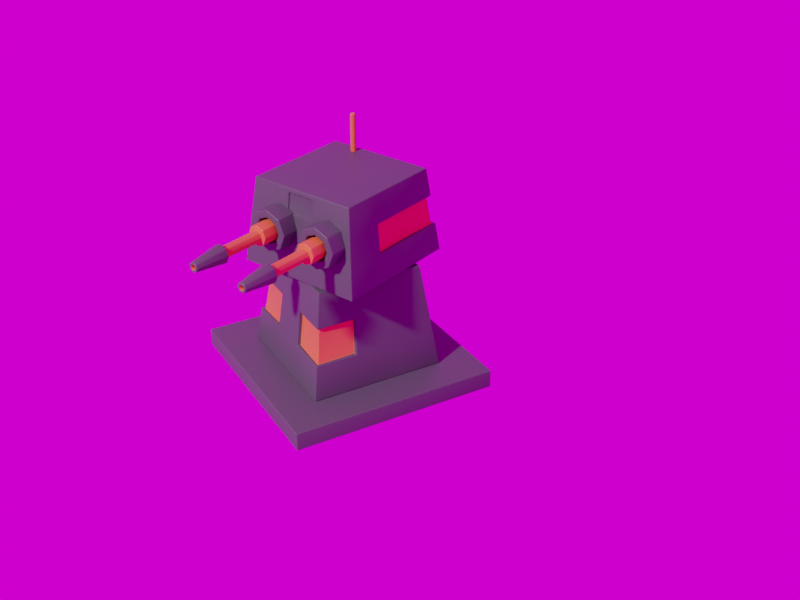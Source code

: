 # Source: LowPolyTurret.blend  (saved by Blender 3.2.14; exported with 4.5.12 LTS)
import bpy
from mathutils import Matrix  # noqa: F401  (used for matrix-valued properties, if any)

bpy.ops.wm.read_factory_settings(use_empty=True)
scene = bpy.context.scene
scene.name = 'Scene'

# ---- collections
col_collection = bpy.data.collections.new('Collection'); scene.collection.children.link(col_collection)

# ---- images (referenced by path relative to the original .blend; pixels are not part of the script)
import os
ASSET_DIR = os.environ.get("B2B_ASSET_DIR", "")  # directory of the original .blend (textures are referenced by path, not embedded)
HERE = os.path.dirname(os.path.abspath(__file__))  # packed textures are extracted next to this script under _unpacked/

def load_image(name, relpath, width, height, colorspace="sRGB"):
    """Load a texture the original file referenced (path relative to the .blend, or extracted next to this script)."""
    p = next((c for c in (os.path.join(HERE, relpath), os.path.join(ASSET_DIR, relpath)) if relpath and os.path.exists(c)), "")
    if p:
        img = bpy.data.images.load(p, check_existing=True)
        img.name = name
    else:  # same state as the original file: an image datablock whose file is absent (Cycles renders it pink)
        img = bpy.data.images.new(name, width, height)
        img.source = "FILE"
        img.filepath = "//" + (relpath or name)
    img.colorspace_settings.name = colorspace
    return img
img_pillars_1k_exr = load_image('pillars_1k.exr', 'HDRI/pillars_1k.exr', 1024, 1024, 'Linear Rec.709')

# ---- materials (node trees are filled in below, after node groups)
mat_material_001 = bpy.data.materials.new('Material.001')
mat_material_001.use_transparent_shadow = False
mat_material_002 = bpy.data.materials.new('Material.002')
mat_material_002.use_transparent_shadow = False
mat_material_003 = bpy.data.materials.new('Material.003')
mat_material_003.use_transparent_shadow = False
mat_material_004 = bpy.data.materials.new('Material.004')
mat_material_004.use_transparent_shadow = False

# ---- material node trees
mat_material_001.use_nodes = True; mat_material_001.node_tree.nodes.clear()
_N = mat_material_001.node_tree.nodes; _L = mat_material_001.node_tree.links
n0 = _N.new('ShaderNodeBsdfPrincipled'); n0.name = 'Principled BSDF'; n0.location = (10, 300)
n0.distribution = 'GGX'
n0.subsurface_method = 'RANDOM_WALK_SKIN'
n0.inputs[0].default_value = (0.06955, 0.07071, 0.08001, 1.0)
n0.inputs[3].default_value = 1.45
n0.inputs[27].default_value = (0.0, 0.0, 0.0, 1.0)
n0.inputs[28].default_value = 1.0
n1 = _N.new('ShaderNodeOutputMaterial'); n1.name = 'Material Output'; n1.location = (300, 300)
_L.new(n0.outputs[0], n1.inputs[0])
n1.is_active_output = True
mat_material_002.use_nodes = True; mat_material_002.node_tree.nodes.clear()
_N = mat_material_002.node_tree.nodes; _L = mat_material_002.node_tree.links
n0 = _N.new('ShaderNodeBsdfPrincipled'); n0.name = 'Principled BSDF'; n0.location = (10, 300)
n0.distribution = 'GGX'
n0.subsurface_method = 'RANDOM_WALK_SKIN'
n0.inputs[0].default_value = (0.8, 0.1547, 0.03916, 1.0)
n0.inputs[3].default_value = 1.45
n0.inputs[27].default_value = (0.0, 0.0, 0.0, 1.0)
n0.inputs[28].default_value = 1.0
n1 = _N.new('ShaderNodeOutputMaterial'); n1.name = 'Material Output'; n1.location = (300, 300)
_L.new(n0.outputs[0], n1.inputs[0])
n1.is_active_output = True
mat_material_003.use_nodes = True; mat_material_003.node_tree.nodes.clear()
_N = mat_material_003.node_tree.nodes; _L = mat_material_003.node_tree.links
n0 = _N.new('ShaderNodeBsdfPrincipled'); n0.name = 'Principled BSDF'; n0.location = (10, 300)
n0.distribution = 'GGX'
n0.subsurface_method = 'RANDOM_WALK_SKIN'
n0.inputs[0].default_value = (0.0788, 0.07852, 0.08353, 1.0)
n0.inputs[3].default_value = 1.45
n0.inputs[27].default_value = (0.0, 0.0, 0.0, 1.0)
n0.inputs[28].default_value = 1.0
n1 = _N.new('ShaderNodeOutputMaterial'); n1.name = 'Material Output'; n1.location = (300, 300)
_L.new(n0.outputs[0], n1.inputs[0])
n1.is_active_output = True
mat_material_004.use_nodes = True; mat_material_004.node_tree.nodes.clear()
_N = mat_material_004.node_tree.nodes; _L = mat_material_004.node_tree.links
n0 = _N.new('ShaderNodeOutputMaterial'); n0.name = 'Material Output'; n0.location = (300, 300)
n1 = _N.new('ShaderNodeEmission'); n1.name = 'Emission'; n1.location = (10, 300)
n1.inputs[0].default_value = (0.001927, 0.002564, 0.008076, 1.0)
n1.inputs[1].default_value = 100.0
_L.new(n1.outputs[0], n0.inputs[0])
n0.is_active_output = True

# ---- world
world_world = bpy.data.worlds.new('World'); scene.world = world_world
world_world.use_nodes = True; world_world.node_tree.nodes.clear()
_N = world_world.node_tree.nodes; _L = world_world.node_tree.links
n0 = _N.new('ShaderNodeOutputWorld'); n0.name = 'World Output'; n0.location = (300, 300)
n1 = _N.new('ShaderNodeBackground'); n1.name = 'Background'; n1.location = (10, 300)
n2 = _N.new('ShaderNodeTexEnvironment'); n2.name = 'Environment Texture'; n2.location = (-280, 280)
n2.image = img_pillars_1k_exr
_L.new(n1.outputs[0], n0.inputs[0])
_L.new(n2.outputs[0], n1.inputs[0])
n0.is_active_output = True
world_world.color = (0.05088, 0.05088, 0.05088)
world_world.use_sun_shadow = False
world_world.sun_shadow_jitter_overblur = 0.0

# ---- cameras
cam_camera_001 = bpy.data.cameras.new('Camera.001')

# ---- meshes
me_plane = bpy.data.meshes.new('Plane')
me_plane.from_pydata([(-1.0, -1.0, 0.0), (1.0, -1.0, 0.0), (-1.0, 1.0, 0.0), (1.0, 1.0, 0.0), (-1.0, -1.0, 0.18), (1.0, -1.0, 0.18), (-1.0, 1.0, 0.18), (1.0, 1.0, 0.18)], [], [(0, 2, 3, 1), (4, 5, 7, 6), (1, 3, 7, 5), (2, 0, 4, 6), (3, 2, 6, 7), (0, 1, 5, 4)])
me_plane.polygons.foreach_set('use_smooth', [True] * 6)
_uv = me_plane.uv_layers.new(name='UVMap')
_uv.uv.foreach_set('vector', [0.0, 0.0, 0.0, 1.0, 1.0, 1.0, 1.0, 0.0, 0.0, 0.0, 1.0, 0.0, 1.0, 1.0, 0.0, 1.0, 1.0, 0.0, 1.0, 1.0, 1.0, 1.0, 1.0, 0.0, 0.0, 1.0, 0.0, 0.0, 0.0, 0.0, 0.0, 1.0, 1.0, 1.0, 0.0, 1.0, 0.0, 1.0, 1.0, 1.0, 0.0, 0.0, 1.0, 0.0, 1.0, 0.0, 0.0, 0.0])
me_plane.materials.append(mat_material_001)
me_plane.update()
me_plane_001 = bpy.data.meshes.new('Plane.001')
me_plane_001.from_pydata([(-0.6497, -0.6497, 0.0), (0.6497, -0.6497, 0.0), (-0.6497, 0.6497, 0.0), (0.6497, 0.6497, 0.0), (-0.5076, -0.5076, 1.009), (0.5076, -0.5076, 1.009), (-0.5076, 0.5076, 1.009), (0.5076, 0.5076, 1.009), (0.6024, 0.6024, 0.3365), (0.555, 0.555, 0.6729), (0.555, -0.555, 0.6729), (0.6024, -0.6024, 0.3365), (-0.6024, -0.6024, 0.3365), (-0.555, -0.555, 0.6729), (-0.555, 0.555, 0.6729), (-0.6024, 0.6024, 0.3365), (-0.6497, 0.2166, 0.0), (-0.6497, -0.2166, 0.0), (0.6497, -0.2166, 0.0), (0.6497, 0.2166, 0.0), (-0.5076, 0.1692, 1.009), (-0.5076, -0.1692, 1.009), (0.5076, -0.1692, 1.009), (0.5076, 0.1692, 1.009), (-0.6024, -0.2008, 0.3365), (-0.6024, 0.2008, 0.3365), (-0.555, -0.185, 0.6729), (-0.555, 0.185, 0.6729), (0.6024, 0.2008, 0.3365), (0.6024, -0.2008, 0.3365), (0.555, 0.185, 0.6729), (0.555, -0.185, 0.6729), (-0.2166, -0.6497, 0.0), (0.2166, -0.6497, 0.0), (0.2166, 0.6497, 0.0), (-0.2166, 0.6497, 0.0), (-0.1692, -0.5076, 1.009), (0.1692, -0.5076, 1.009), (0.1692, 0.5076, 1.009), (-0.1692, 0.5076, 1.009), (0.2008, -0.6024, 0.3365), (-0.2008, -0.6024, 0.3365), (0.185, -0.555, 0.6729), (-0.185, -0.555, 0.6729), (-0.2008, 0.6024, 0.3365), (0.2008, 0.6024, 0.3365), (-0.185, 0.555, 0.6729), (0.185, 0.555, 0.6729), (0.1692, -0.1692, 1.009), (-0.1692, -0.1692, 1.009), (0.1692, 0.1692, 1.009), (-0.1692, 0.1692, 1.009), (-0.2166, -0.2166, 0.0), (0.2166, -0.2166, 0.0), (-0.2166, 0.2166, 0.0), (0.2166, 0.2166, 0.0), (0.5282, -0.5282, 0.6654), (0.5756, -0.5756, 0.3289), (-0.5756, -0.5756, 0.3289), (-0.5282, -0.5282, 0.6654), (-0.2008, -0.5642, 0.3311), (-0.185, -0.5168, 0.6675), (0.5642, -0.2008, 0.3311), (0.5168, -0.185, 0.6675), (-0.5642, -0.2008, 0.3311), (-0.5642, 0.2008, 0.3311), (-0.5168, -0.185, 0.6675), (-0.5168, 0.185, 0.6675), (0.2008, -0.5642, 0.3311), (0.185, -0.5168, 0.6675)], [], [(55, 34, 3, 19), (50, 23, 7, 38), (30, 9, 7, 23), (26, 13, 4, 21), (46, 14, 6, 39), (42, 10, 5, 37), (33, 1, 11, 40), (31, 10, 56, 63), (35, 2, 15, 44), (44, 15, 14, 46), (17, 0, 12, 24), (11, 29, 62, 57), (19, 3, 8, 28), (28, 8, 9, 30), (27, 25, 65, 67), (29, 28, 30, 31), (1, 18, 29, 11), (18, 19, 28, 29), (15, 25, 27, 14), (10, 42, 69, 56), (2, 16, 25, 15), (16, 17, 24, 25), (14, 27, 20, 6), (27, 26, 21, 20), (10, 31, 22, 5), (31, 30, 23, 22), (37, 5, 22, 48), (48, 22, 23, 50), (33, 53, 18, 1), (53, 55, 19, 18), (17, 16, 54, 52), (52, 54, 55, 53), (0, 17, 52, 32), (32, 52, 53, 33), (21, 49, 51, 20), (49, 48, 50, 51), (4, 36, 49, 21), (36, 37, 48, 49), (8, 45, 47, 9), (45, 44, 46, 47), (3, 34, 45, 8), (34, 35, 44, 45), (26, 27, 67, 66), (41, 40, 42, 43), (0, 32, 41, 12), (32, 33, 40, 41), (13, 43, 36, 4), (43, 42, 37, 36), (9, 47, 38, 7), (47, 46, 39, 38), (20, 51, 39, 6), (51, 50, 38, 39), (16, 2, 35, 54), (54, 35, 34, 55), (68, 57, 56, 69), (64, 58, 59, 66), (57, 62, 63, 56), (65, 64, 66, 67), (58, 60, 61, 59), (12, 41, 60, 58), (43, 13, 59, 61), (24, 12, 58, 64), (29, 31, 63, 62), (41, 43, 61, 60), (25, 24, 64, 65), (42, 40, 68, 69), (13, 26, 66, 59), (40, 11, 57, 68)])
me_plane_001.polygons.foreach_set('use_smooth', [True] * 68)
me_plane_001.polygons.foreach_set('material_index', [0, 0, 0, 0, 0, 0, 0, 0, 0, 0, 0, 0, 0, 0, 0, 0, 0, 0, 0, 0, 0, 0, 0, 0, 0, 0, 0, 0, 0, 0, 0, 0, 0, 0, 0, 0, 0, 0, 0, 0, 0, 0, 0, 0, 0, 0, 0, 0, 0, 0, 0, 0, 0, 0, 1, 1, 1, 1, 1, 0, 0, 0, 0, 0, 0, 0, 0, 0])
_uv = me_plane_001.uv_layers.new(name='UVMap')
_uv.uv.foreach_set('vector', [0.6667, 0.6667, 0.6667, 1.0, 1.0, 1.0, 1.0, 0.6667, 0.6667, 0.6667, 1.0, 0.6667, 1.0, 1.0, 0.6667, 1.0, 1.0, 0.6667, 1.0, 1.0, 1.0, 1.0, 1.0, 0.6667, 0.0, 0.3333, 0.0, 0.0, 0.0, 0.0, 0.0, 0.3333, 0.3333, 1.0, 0.0, 1.0, 0.0, 1.0, 0.3333, 1.0, 0.6667, 0.0, 1.0, 0.0, 1.0, 0.0, 0.6667, 0.0, 0.6667, 0.0, 1.0, 0.0, 1.0, 0.0, 0.6667, 0.0, 1.0, 0.3333, 1.0, 0.0, 1.0, 0.0, 1.0, 0.3333, 0.3333, 1.0, 0.0, 1.0, 0.0, 1.0, 0.3333, 1.0, 0.3333, 1.0, 0.0, 1.0, 0.0, 1.0, 0.3333, 1.0, 0.0, 0.3333, 0.0, 0.0, 0.0, 0.0, 0.0, 0.3333, 1.0, 0.0, 1.0, 0.3333, 1.0, 0.3333, 1.0, 0.0, 1.0, 0.6667, 1.0, 1.0, 1.0, 1.0, 1.0, 0.6667, 1.0, 0.6667, 1.0, 1.0, 1.0, 1.0, 1.0, 0.6667, 0.0, 0.6667, 0.0, 0.6667, 0.0, 0.6667, 0.0, 0.6667, 1.0, 0.3333, 1.0, 0.6667, 1.0, 0.6667, 1.0, 0.3333, 1.0, 0.0, 1.0, 0.3333, 1.0, 0.3333, 1.0, 0.0, 1.0, 0.3333, 1.0, 0.6667, 1.0, 0.6667, 1.0, 0.3333, 0.0, 1.0, 0.0, 0.6667, 0.0, 0.6667, 0.0, 1.0, 1.0, 0.0, 0.6667, 0.0, 0.6667, 0.0, 1.0, 0.0, 0.0, 1.0, 0.0, 0.6667, 0.0, 0.6667, 0.0, 1.0, 0.0, 0.6667, 0.0, 0.3333, 0.0, 0.3333, 0.0, 0.6667, 0.0, 1.0, 0.0, 0.6667, 0.0, 0.6667, 0.0, 1.0, 0.0, 0.6667, 0.0, 0.3333, 0.0, 0.3333, 0.0, 0.6667, 1.0, 0.0, 1.0, 0.3333, 1.0, 0.3333, 1.0, 0.0, 1.0, 0.3333, 1.0, 0.6667, 1.0, 0.6667, 1.0, 0.3333, 0.6667, 0.0, 1.0, 0.0, 1.0, 0.3333, 0.6667, 0.3333, 0.6667, 0.3333, 1.0, 0.3333, 1.0, 0.6667, 0.6667, 0.6667, 0.6667, 0.0, 0.6667, 0.3333, 1.0, 0.3333, 1.0, 0.0, 0.6667, 0.3333, 0.6667, 0.6667, 1.0, 0.6667, 1.0, 0.3333, 0.0, 0.3333, 0.0, 0.6667, 0.3333, 0.6667, 0.3333, 0.3333, 0.3333, 0.3333, 0.3333, 0.6667, 0.6667, 0.6667, 0.6667, 0.3333, 0.0, 0.0, 0.0, 0.3333, 0.3333, 0.3333, 0.3333, 0.0, 0.3333, 0.0, 0.3333, 0.3333, 0.6667, 0.3333, 0.6667, 0.0, 0.0, 0.3333, 0.3333, 0.3333, 0.3333, 0.6667, 0.0, 0.6667, 0.3333, 0.3333, 0.6667, 0.3333, 0.6667, 0.6667, 0.3333, 0.6667, 0.0, 0.0, 0.3333, 0.0, 0.3333, 0.3333, 0.0, 0.3333, 0.3333, 0.0, 0.6667, 0.0, 0.6667, 0.3333, 0.3333, 0.3333, 1.0, 1.0, 0.6667, 1.0, 0.6667, 1.0, 1.0, 1.0, 0.6667, 1.0, 0.3333, 1.0, 0.3333, 1.0, 0.6667, 1.0, 1.0, 1.0, 0.6667, 1.0, 0.6667, 1.0, 1.0, 1.0, 0.6667, 1.0, 0.3333, 1.0, 0.3333, 1.0, 0.6667, 1.0, 0.0, 0.3333, 0.0, 0.6667, 0.0, 0.6667, 0.0, 0.3333, 0.3333, 0.0, 0.6667, 0.0, 0.6667, 0.0, 0.3333, 0.0, 0.0, 0.0, 0.3333, 0.0, 0.3333, 0.0, 0.0, 0.0, 0.3333, 0.0, 0.6667, 0.0, 0.6667, 0.0, 0.3333, 0.0, 0.0, 0.0, 0.3333, 0.0, 0.3333, 0.0, 0.0, 0.0, 0.3333, 0.0, 0.6667, 0.0, 0.6667, 0.0, 0.3333, 0.0, 1.0, 1.0, 0.6667, 1.0, 0.6667, 1.0, 1.0, 1.0, 0.6667, 1.0, 0.3333, 1.0, 0.3333, 1.0, 0.6667, 1.0, 0.0, 0.6667, 0.3333, 0.6667, 0.3333, 1.0, 0.0, 1.0, 0.3333, 0.6667, 0.6667, 0.6667, 0.6667, 1.0, 0.3333, 1.0, 0.0, 0.6667, 0.0, 1.0, 0.3333, 1.0, 0.3333, 0.6667, 0.3333, 0.6667, 0.3333, 1.0, 0.6667, 1.0, 0.6667, 0.6667, 0.6667, 0.0, 1.0, 0.0, 1.0, 0.0, 0.6667, 0.0, 0.0, 0.3333, 0.0, 0.0, 0.0, 0.0, 0.0, 0.3333, 1.0, 0.0, 1.0, 0.3333, 1.0, 0.3333, 1.0, 0.0, 0.0, 0.6667, 0.0, 0.3333, 0.0, 0.3333, 0.0, 0.6667, 0.0, 0.0, 0.3333, 0.0, 0.3333, 0.0, 0.0, 0.0, 0.0, 0.0, 0.3333, 0.0, 0.3333, 0.0, 0.0, 0.0, 0.3333, 0.0, 0.0, 0.0, 0.0, 0.0, 0.3333, 0.0, 0.0, 0.3333, 0.0, 0.0, 0.0, 0.0, 0.0, 0.3333, 1.0, 0.3333, 1.0, 0.3333, 1.0, 0.3333, 1.0, 0.3333, 0.3333, 0.0, 0.3333, 0.0, 0.3333, 0.0, 0.3333, 0.0, 0.0, 0.6667, 0.0, 0.3333, 0.0, 0.3333, 0.0, 0.6667, 0.6667, 0.0, 0.6667, 0.0, 0.6667, 0.0, 0.6667, 0.0, 0.0, 0.0, 0.0, 0.3333, 0.0, 0.3333, 0.0, 0.0, 0.6667, 0.0, 1.0, 0.0, 1.0, 0.0, 0.6667, 0.0])
me_plane_001.materials.append(mat_material_001)
me_plane_001.materials.append(mat_material_002)
me_plane_001.update()
me_plane_002 = bpy.data.meshes.new('Plane.002')
me_plane_002.from_pydata([(-0.6088, -0.6088, 0.0), (0.6088, -0.6088, 0.0), (-0.6088, 0.6088, 0.0), (0.6088, 0.6088, 0.0), (-0.5157, -0.5157, 0.7876), (0.5157, -0.5157, 0.7876), (-0.5157, 0.5157, 0.7876), (0.5157, 0.5157, 0.7876), (-0.2029, -0.6088, 0.0), (0.2029, -0.6088, 0.0), (0.2029, 0.6088, 0.0), (-0.2029, 0.6088, 0.0), (-0.1301, -0.5208, 0.7444), (0.1301, -0.5208, 0.7444), (0.1719, 0.5157, 0.7876), (-0.1719, 0.5157, 0.7876), (-0.6088, 0.2029, 0.0), (-0.6088, -0.2029, 0.0), (0.6088, -0.2029, 0.0), (0.6088, 0.2029, 0.0), (-0.5157, 0.1719, 0.7876), (-0.5157, -0.1719, 0.7876), (0.5157, -0.1719, 0.7876), (0.5157, 0.1719, 0.7876), (-0.1719, -0.1719, 0.7876), (-0.1719, 0.1719, 0.7876), (0.1719, -0.1719, 0.7876), (0.1719, 0.1719, 0.7876), (-0.2029, 0.2029, 0.0), (-0.2029, -0.2029, 0.0), (0.2029, 0.2029, 0.0), (0.2029, -0.2029, 0.0), (0.5778, 0.5778, 0.2625), (0.5467, 0.5467, 0.5251), (0.5467, -0.5467, 0.5251), (0.5778, -0.5778, 0.2625), (-0.5778, -0.5778, 0.2625), (-0.5467, -0.5467, 0.5251), (-0.5467, 0.5467, 0.5251), (-0.5778, 0.5778, 0.2625), (-0.1926, -0.5778, 0.2625), (-0.137, -0.5416, 0.5683), (0.1926, -0.5778, 0.2625), (0.137, -0.5416, 0.5683), (0.1926, 0.5778, 0.2625), (0.1822, 0.5467, 0.5251), (-0.1926, 0.5778, 0.2625), (-0.1822, 0.5467, 0.5251), (-0.5778, 0.1926, 0.2625), (-0.5467, 0.1822, 0.5251), (-0.5778, -0.1926, 0.2625), (-0.5467, -0.1822, 0.5251), (0.5778, -0.1926, 0.2625), (0.5467, -0.1822, 0.5251), (0.5778, 0.1926, 0.2625), (0.5467, 0.1822, 0.5251), (0.551, 0.551, 0.2562), (0.52, 0.52, 0.5187), (-0.52, 0.52, 0.5187), (-0.551, 0.551, 0.2562), (0.1926, 0.5397, 0.258), (0.1822, 0.5087, 0.5206), (-0.1926, 0.5397, 0.258), (-0.1822, 0.5087, 0.5206), (-0.5397, 0.1926, 0.258), (-0.5087, 0.1822, 0.5206), (-0.5397, -0.1926, 0.258), (-0.5087, -0.1822, 0.5206), (0.5397, -0.1926, 0.258), (0.5087, -0.1822, 0.5206), (0.5397, 0.1926, 0.258), (0.5087, 0.1822, 0.5206), (-0.1719, -0.5157, 0.7876), (0.1719, -0.5157, 0.7876), (-0.1822, -0.5467, 0.5251), (0.1822, -0.5467, 0.5251), (-0.1301, -0.5044, 0.7425), (0.1301, -0.5044, 0.7425), (-0.137, -0.5253, 0.5663), (0.137, -0.5253, 0.5663)], [], [(30, 10, 3, 19), (27, 23, 7, 14), (55, 33, 7, 23), (51, 37, 4, 21), (47, 38, 6, 15), (75, 34, 5, 73), (37, 74, 72, 4), (41, 43, 79, 78), (33, 45, 14, 7), (45, 47, 15, 14), (20, 25, 15, 6), (25, 27, 14, 15), (16, 2, 11, 28), (28, 11, 10, 30), (8, 29, 31, 9), (29, 28, 30, 31), (0, 17, 29, 8), (17, 16, 28, 29), (72, 73, 26, 24), (24, 26, 27, 25), (4, 72, 24, 21), (21, 24, 25, 20), (38, 49, 20, 6), (49, 51, 21, 20), (34, 53, 22, 5), (53, 55, 23, 22), (73, 5, 22, 26), (26, 22, 23, 27), (9, 31, 18, 1), (31, 30, 19, 18), (18, 19, 54, 52), (48, 50, 66, 64), (1, 18, 52, 35), (35, 52, 53, 34), (16, 17, 50, 48), (44, 45, 61, 60), (2, 16, 48, 39), (45, 33, 57, 61), (10, 11, 46, 44), (44, 46, 47, 45), (3, 10, 44, 32), (46, 39, 59, 62), (8, 9, 42, 40), (40, 42, 75, 74), (0, 8, 40, 36), (36, 40, 74, 37), (9, 1, 35, 42), (42, 35, 34, 75), (11, 2, 39, 46), (32, 44, 60, 56), (17, 0, 36, 50), (50, 36, 37, 51), (19, 3, 32, 54), (50, 51, 67, 66), (68, 70, 71, 69), (64, 66, 67, 65), (59, 64, 65, 58), (56, 60, 61, 57), (62, 59, 58, 63), (70, 56, 57, 71), (38, 47, 63, 58), (53, 52, 68, 69), (51, 49, 65, 67), (47, 46, 62, 63), (39, 48, 64, 59), (49, 38, 58, 65), (54, 32, 56, 70), (52, 54, 70, 68), (33, 55, 71, 57), (55, 53, 69, 71), (12, 13, 73, 72), (41, 12, 72, 74), (13, 43, 75, 73), (43, 41, 74, 75), (78, 79, 77, 76), (12, 41, 78, 76), (43, 13, 77, 79), (13, 12, 76, 77)])
me_plane_002.polygons.foreach_set('use_smooth', [True] * 78)
me_plane_002.polygons.foreach_set('material_index', [0, 0, 0, 0, 0, 0, 0, 0, 0, 0, 0, 0, 0, 0, 0, 0, 0, 0, 0, 0, 0, 0, 0, 0, 0, 0, 0, 0, 0, 0, 0, 0, 0, 0, 0, 0, 0, 0, 0, 0, 0, 0, 0, 0, 0, 0, 0, 0, 0, 0, 0, 0, 0, 0, 1, 1, 1, 1, 1, 1, 0, 0, 0, 0, 0, 0, 0, 0, 0, 0, 0, 0, 0, 0, 0, 0, 0, 0])
_uv = me_plane_002.uv_layers.new(name='UVMap')
_uv.uv.foreach_set('vector', [0.6667, 0.6667, 0.6667, 1.0, 1.0, 1.0, 1.0, 0.6667, 0.6667, 0.6667, 1.0, 0.6667, 1.0, 1.0, 0.6667, 1.0, 1.0, 0.6667, 1.0, 1.0, 1.0, 1.0, 1.0, 0.6667, 0.0, 0.3333, 0.0, 0.0, 0.0, 0.0, 0.0, 0.3333, 0.3333, 1.0, 0.0, 1.0, 0.0, 1.0, 0.3333, 1.0, 0.6667, 0.0, 1.0, 0.0, 1.0, 0.0, 0.6667, 0.0, 0.0, 0.0, 0.3333, 0.0, 0.3333, 0.0, 0.0, 0.0, 0.3737, 0.0, 0.6263, 0.0, 0.6263, 0.0, 0.3737, 0.0, 1.0, 1.0, 0.6667, 1.0, 0.6667, 1.0, 1.0, 1.0, 0.6667, 1.0, 0.3333, 1.0, 0.3333, 1.0, 0.6667, 1.0, 0.0, 0.6667, 0.3333, 0.6667, 0.3333, 1.0, 0.0, 1.0, 0.3333, 0.6667, 0.6667, 0.6667, 0.6667, 1.0, 0.3333, 1.0, 0.0, 0.6667, 0.0, 1.0, 0.3333, 1.0, 0.3333, 0.6667, 0.3333, 0.6667, 0.3333, 1.0, 0.6667, 1.0, 0.6667, 0.6667, 0.3333, 0.0, 0.3333, 0.3333, 0.6667, 0.3333, 0.6667, 0.0, 0.3333, 0.3333, 0.3333, 0.6667, 0.6667, 0.6667, 0.6667, 0.3333, 0.0, 0.0, 0.0, 0.3333, 0.3333, 0.3333, 0.3333, 0.0, 0.0, 0.3333, 0.0, 0.6667, 0.3333, 0.6667, 0.3333, 0.3333, 0.3333, 0.0, 0.6667, 0.0, 0.6667, 0.3333, 0.3333, 0.3333, 0.3333, 0.3333, 0.6667, 0.3333, 0.6667, 0.6667, 0.3333, 0.6667, 0.0, 0.0, 0.3333, 0.0, 0.3333, 0.3333, 0.0, 0.3333, 0.0, 0.3333, 0.3333, 0.3333, 0.3333, 0.6667, 0.0, 0.6667, 0.0, 1.0, 0.0, 0.6667, 0.0, 0.6667, 0.0, 1.0, 0.0, 0.6667, 0.0, 0.3333, 0.0, 0.3333, 0.0, 0.6667, 1.0, 0.0, 1.0, 0.3333, 1.0, 0.3333, 1.0, 0.0, 1.0, 0.3333, 1.0, 0.6667, 1.0, 0.6667, 1.0, 0.3333, 0.6667, 0.0, 1.0, 0.0, 1.0, 0.3333, 0.6667, 0.3333, 0.6667, 0.3333, 1.0, 0.3333, 1.0, 0.6667, 0.6667, 0.6667, 0.6667, 0.0, 0.6667, 0.3333, 1.0, 0.3333, 1.0, 0.0, 0.6667, 0.3333, 0.6667, 0.6667, 1.0, 0.6667, 1.0, 0.3333, 1.0, 0.3333, 1.0, 0.6667, 1.0, 0.6667, 1.0, 0.3333, 0.0, 0.6667, 0.0, 0.3333, 0.0, 0.3333, 0.0, 0.6667, 1.0, 0.0, 1.0, 0.3333, 1.0, 0.3333, 1.0, 0.0, 1.0, 0.0, 1.0, 0.3333, 1.0, 0.3333, 1.0, 0.0, 0.0, 0.6667, 0.0, 0.3333, 0.0, 0.3333, 0.0, 0.6667, 0.6667, 1.0, 0.6667, 1.0, 0.6667, 1.0, 0.6667, 1.0, 0.0, 1.0, 0.0, 0.6667, 0.0, 0.6667, 0.0, 1.0, 0.6667, 1.0, 1.0, 1.0, 1.0, 1.0, 0.6667, 1.0, 0.6667, 1.0, 0.3333, 1.0, 0.3333, 1.0, 0.6667, 1.0, 0.6667, 1.0, 0.3333, 1.0, 0.3333, 1.0, 0.6667, 1.0, 1.0, 1.0, 0.6667, 1.0, 0.6667, 1.0, 1.0, 1.0, 0.3333, 1.0, 0.0, 1.0, 0.0, 1.0, 0.3333, 1.0, 0.3333, 0.0, 0.6667, 0.0, 0.6667, 0.0, 0.3333, 0.0, 0.3333, 0.0, 0.6667, 0.0, 0.6667, 0.0, 0.3333, 0.0, 0.0, 0.0, 0.3333, 0.0, 0.3333, 0.0, 0.0, 0.0, 0.0, 0.0, 0.3333, 0.0, 0.3333, 0.0, 0.0, 0.0, 0.6667, 0.0, 1.0, 0.0, 1.0, 0.0, 0.6667, 0.0, 0.6667, 0.0, 1.0, 0.0, 1.0, 0.0, 0.6667, 0.0, 0.3333, 1.0, 0.0, 1.0, 0.0, 1.0, 0.3333, 1.0, 1.0, 1.0, 0.6667, 1.0, 0.6667, 1.0, 1.0, 1.0, 0.0, 0.3333, 0.0, 0.0, 0.0, 0.0, 0.0, 0.3333, 0.0, 0.3333, 0.0, 0.0, 0.0, 0.0, 0.0, 0.3333, 1.0, 0.6667, 1.0, 1.0, 1.0, 1.0, 1.0, 0.6667, 0.0, 0.3333, 0.0, 0.3333, 0.0, 0.3333, 0.0, 0.3333, 1.0, 0.3333, 1.0, 0.6667, 1.0, 0.6667, 1.0, 0.3333, 0.0, 0.6667, 0.0, 0.3333, 0.0, 0.3333, 0.0, 0.6667, 0.0, 1.0, 0.0, 0.6667, 0.0, 0.6667, 0.0, 1.0, 1.0, 1.0, 0.6667, 1.0, 0.6667, 1.0, 1.0, 1.0, 0.3333, 1.0, 0.0, 1.0, 0.0, 1.0, 0.3333, 1.0, 1.0, 0.6667, 1.0, 1.0, 1.0, 1.0, 1.0, 0.6667, 0.0, 1.0, 0.3333, 1.0, 0.3333, 1.0, 0.0, 1.0, 1.0, 0.3333, 1.0, 0.3333, 1.0, 0.3333, 1.0, 0.3333, 0.0, 0.3333, 0.0, 0.6667, 0.0, 0.6667, 0.0, 0.3333, 0.3333, 1.0, 0.3333, 1.0, 0.3333, 1.0, 0.3333, 1.0, 0.0, 1.0, 0.0, 0.6667, 0.0, 0.6667, 0.0, 1.0, 0.0, 0.6667, 0.0, 1.0, 0.0, 1.0, 0.0, 0.6667, 1.0, 0.6667, 1.0, 1.0, 1.0, 1.0, 1.0, 0.6667, 1.0, 0.3333, 1.0, 0.6667, 1.0, 0.6667, 1.0, 0.3333, 1.0, 1.0, 1.0, 0.6667, 1.0, 0.6667, 1.0, 1.0, 1.0, 0.6667, 1.0, 0.3333, 1.0, 0.3333, 1.0, 0.6667, 0.3749, 0.0, 0.6251, 0.0, 0.6667, 0.0, 0.3333, 0.0, 0.3737, 0.0, 0.3749, 0.0, 0.3333, 0.0, 0.3333, 0.0, 0.6251, 0.0, 0.6263, 0.0, 0.6667, 0.0, 0.6667, 0.0, 0.6263, 0.0, 0.3737, 0.0, 0.3333, 0.0, 0.6667, 0.0, 0.3737, 0.0, 0.6263, 0.0, 0.6251, 0.0, 0.3749, 0.0, 0.3749, 0.0, 0.3737, 0.0, 0.3737, 0.0, 0.3749, 0.0, 0.6263, 0.0, 0.6251, 0.0, 0.6251, 0.0, 0.6263, 0.0, 0.6251, 0.0, 0.3749, 0.0, 0.3749, 0.0, 0.6251, 0.0])
me_plane_002.materials.append(mat_material_001)
me_plane_002.materials.append(mat_material_002)
me_plane_002.update()
me_circle = bpy.data.meshes.new('Circle')
me_circle.from_pydata([(0.0, 0.0701, 0.1727), (-0.1221, 0.0701, 0.1221), (-0.1727, 0.0701, -1.268e-07), (-0.1221, 0.0701, -0.1221), (1.51e-08, 0.0701, -0.1727), (0.1221, 0.0701, -0.1221), (0.1727, 0.0701, -1.171e-07), (0.1221, 0.0701, 0.1221), (3.291e-10, -0.3822, 0.1088), (-0.07691, -0.3822, 0.07691), (-0.1088, -0.3822, -1.241e-07), (-0.07691, -0.3822, -0.07691), (1.106e-08, -0.3822, -0.1088), (0.07691, -0.3822, -0.07691), (0.1088, -0.3822, -1.165e-07), (0.07691, -0.3822, 0.07691), (-0.1221, -0.3822, 0.1221), (0.0, -0.3822, 0.1727), (-0.1727, -0.3822, -1.268e-07), (-0.1221, -0.3822, -0.1221), (1.51e-08, -0.3822, -0.1727), (0.1221, -0.3822, -0.1221), (0.1727, -0.3822, -1.171e-07), (0.1221, -0.3822, 0.1221), (3.291e-10, -0.03161, 0.1088), (-0.07691, -0.03161, 0.07691), (-0.1088, -0.03161, -1.05e-07), (-0.07691, -0.03161, -0.07691), (1.106e-08, -0.03161, -0.1088), (0.07691, -0.03161, -0.07691), (0.1088, -0.03161, -9.738e-08), (0.07691, -0.03161, 0.07691), (2.648e-10, -0.276, 0.08751), (-0.06188, -0.276, 0.06188), (-0.08751, -0.276, -1.078e-07), (-0.06188, -0.276, -0.06188), (8.898e-09, -0.276, -0.08751), (0.06188, -0.276, -0.06188), (0.08751, -0.276, -1.016e-07), (0.06188, -0.276, 0.06188), (2.648e-10, -0.4944, 0.08751), (-0.06188, -0.4944, 0.06188), (-0.08751, -0.4944, -1.078e-07), (-0.06188, -0.4944, -0.06188), (8.898e-09, -0.4944, -0.08751), (0.06188, -0.4944, -0.06188), (0.08751, -0.4944, -1.016e-07), (0.06188, -0.4944, 0.06188), (9.616e-09, -0.4944, 0.05042), (-0.03565, -0.4944, 0.03565), (-0.05042, -0.4944, -7.476e-08), (-0.03565, -0.4944, -0.03565), (1.459e-08, -0.4944, -0.05042), (0.03565, -0.4944, -0.03565), (0.05042, -0.4944, -7.123e-08), (0.03565, -0.4944, 0.03565), (9.616e-09, -0.8388, 0.05042), (-0.03565, -0.8388, 0.03565), (-0.05042, -0.8388, -7.476e-08), (-0.03565, -0.8388, -0.03565), (1.459e-08, -0.8388, -0.05042), (0.03565, -0.8388, -0.03565), (0.05042, -0.8388, -7.123e-08), (0.03565, -0.8388, 0.03565), (1.935e-08, -0.8578, 0.08062), (-0.05701, -0.8578, 0.05701), (-0.08062, -0.8578, -3.222e-08), (-0.05701, -0.8578, -0.05701), (2.731e-08, -0.8578, -0.08062), (0.05701, -0.8578, -0.05701), (0.08062, -0.8578, -2.659e-08), (0.05701, -0.8578, 0.05701), (2.43e-08, -1.134, 0.04246), (-0.03002, -1.134, 0.03002), (-0.04246, -1.134, -1.697e-08), (-0.03002, -1.134, -0.03002), (2.849e-08, -1.134, -0.04246), (0.03002, -1.134, -0.03002), (0.04246, -1.134, -1.4e-08), (0.03002, -1.134, 0.03002), (2.342e-08, -1.134, 0.02059), (-0.01456, -1.134, 0.01456), (-0.02059, -1.134, -8.449e-08), (-0.01456, -1.134, -0.01456), (2.545e-08, -1.134, -0.02059), (0.01456, -1.134, -0.01456), (0.02059, -1.134, -8.305e-08), (0.01456, -1.134, 0.01456), (2.342e-08, -0.4461, 0.02059), (-0.01456, -0.4461, 0.01456), (-0.02059, -0.4461, -2.527e-07), (-0.01456, -0.4461, -0.01456), (2.545e-08, -0.4461, -0.02059), (0.01456, -0.4461, -0.01456), (0.02059, -0.4461, -2.513e-07), (0.01456, -0.4461, 0.01456)], [], [(4, 20, 19, 3), (2, 18, 16, 1), (7, 23, 22, 6), (5, 21, 20, 4), (3, 19, 18, 2), (1, 16, 17, 0), (0, 17, 23, 7), (6, 22, 21, 5), (12, 28, 27, 11), (8, 17, 16, 9), (9, 16, 18, 10), (10, 18, 19, 11), (11, 19, 20, 12), (12, 20, 21, 13), (13, 21, 22, 14), (14, 22, 23, 15), (15, 23, 17, 8), (25, 26, 27, 28, 29, 30, 31, 24), (10, 26, 25, 9), (15, 31, 30, 14), (13, 29, 28, 12), (11, 27, 26, 10), (9, 25, 24, 8), (8, 24, 31, 15), (14, 30, 29, 13), (33, 32, 39, 38, 37, 36, 35, 34), (40, 48, 55, 47), (37, 45, 44, 36), (35, 43, 42, 34), (33, 41, 40, 32), (32, 40, 47, 39), (38, 46, 45, 37), (36, 44, 43, 35), (34, 42, 41, 33), (39, 47, 46, 38), (51, 59, 58, 50), (46, 54, 53, 45), (44, 52, 51, 43), (42, 50, 49, 41), (47, 55, 54, 46), (45, 53, 52, 44), (43, 51, 50, 42), (41, 49, 48, 40), (63, 71, 70, 62), (49, 57, 56, 48), (48, 56, 63, 55), (54, 62, 61, 53), (52, 60, 59, 51), (50, 58, 57, 49), (55, 63, 62, 54), (53, 61, 60, 52), (68, 76, 75, 67), (61, 69, 68, 60), (59, 67, 66, 58), (57, 65, 64, 56), (56, 64, 71, 63), (62, 70, 69, 61), (60, 68, 67, 59), (58, 66, 65, 57), (72, 80, 87, 79), (66, 74, 73, 65), (71, 79, 78, 70), (69, 77, 76, 68), (67, 75, 74, 66), (65, 73, 72, 64), (64, 72, 79, 71), (70, 78, 77, 69), (85, 93, 92, 84), (78, 86, 85, 77), (76, 84, 83, 75), (74, 82, 81, 73), (79, 87, 86, 78), (77, 85, 84, 76), (75, 83, 82, 74), (73, 81, 80, 72), (89, 90, 91, 92, 93, 94, 95, 88), (83, 91, 90, 82), (81, 89, 88, 80), (80, 88, 95, 87), (86, 94, 93, 85), (84, 92, 91, 83), (82, 90, 89, 81), (87, 95, 94, 86)])
me_circle.polygons.foreach_set('use_smooth', [True] * 83)
me_circle.polygons.foreach_set('material_index', [0, 0, 0, 0, 0, 0, 0, 0, 0, 0, 0, 0, 0, 0, 0, 0, 0, 0, 0, 0, 0, 0, 0, 0, 0, 1, 1, 1, 1, 1, 1, 1, 1, 1, 1, 1, 1, 1, 1, 1, 1, 1, 1, 2, 1, 1, 1, 1, 1, 1, 1, 2, 2, 2, 2, 2, 2, 2, 2, 2, 2, 2, 2, 2, 2, 2, 2, 1, 2, 2, 2, 2, 2, 2, 2, 1, 1, 1, 1, 1, 1, 1, 1])
_uv = me_circle.uv_layers.new(name='UVMap')
_uv.uv.foreach_set('vector', [0.0, 0.0, 0.0, 0.0, 0.0, 0.0, 0.0, 0.0, 0.0, 0.0, 0.0, 0.0, 0.0, 0.0, 0.0, 0.0, 0.0, 0.0, 0.0, 0.0, 0.0, 0.0, 0.0, 0.0, 0.0, 0.0, 0.0, 0.0, 0.0, 0.0, 0.0, 0.0, 0.0, 0.0, 0.0, 0.0, 0.0, 0.0, 0.0, 0.0, 0.0, 0.0, 0.0, 0.0, 0.0, 0.0, 0.0, 0.0, 0.0, 0.0, 0.0, 0.0, 0.0, 0.0, 0.0, 0.0, 0.0, 0.0, 0.0, 0.0, 0.0, 0.0, 0.0, 0.0, 0.0, 0.0, 0.0, 0.0, 0.0, 0.0, 0.0, 0.0, 0.0, 0.0, 0.0, 0.0, 0.0, 0.0, 0.0, 0.0, 0.0, 0.0, 0.0, 0.0, 0.0, 0.0, 0.0, 0.0, 0.0, 0.0, 0.0, 0.0, 0.0, 0.0, 0.0, 0.0, 0.0, 0.0, 0.0, 0.0, 0.0, 0.0, 0.0, 0.0, 0.0, 0.0, 0.0, 0.0, 0.0, 0.0, 0.0, 0.0, 0.0, 0.0, 0.0, 0.0, 0.0, 0.0, 0.0, 0.0, 0.0, 0.0, 0.0, 0.0, 0.0, 0.0, 0.0, 0.0, 0.0, 0.0, 0.0, 0.0, 0.0, 0.0, 0.0, 0.0, 0.0, 0.0, 0.0, 0.0, 0.0, 0.0, 0.0, 0.0, 0.0, 0.0, 0.0, 0.0, 0.0, 0.0, 0.0, 0.0, 0.0, 0.0, 0.0, 0.0, 0.0, 0.0, 0.0, 0.0, 0.0, 0.0, 0.0, 0.0, 0.0, 0.0, 0.0, 0.0, 0.0, 0.0, 0.0, 0.0, 0.0, 0.0, 0.0, 0.0, 0.0, 0.0, 0.0, 0.0, 0.0, 0.0, 0.0, 0.0, 0.0, 0.0, 0.0, 0.0, 0.0, 0.0, 0.0, 0.0, 0.0, 0.0, 0.0, 0.0, 0.0, 0.0, 0.0, 0.0, 0.0, 0.0, 0.0, 0.0, 0.0, 0.0, 0.0, 0.0, 0.0, 0.0, 0.0, 0.0, 0.0, 0.0, 0.0, 0.0, 0.0, 0.0, 0.0, 0.0, 0.0, 0.0, 0.0, 0.0, 0.0, 0.0, 0.0, 0.0, 0.0, 0.0, 0.0, 0.0, 0.0, 0.0, 0.0, 0.0, 0.0, 0.0, 0.0, 0.0, 0.0, 0.0, 0.0, 0.0, 0.0, 0.0, 0.0, 0.0, 0.0, 0.0, 0.0, 0.0, 0.0, 0.0, 0.0, 0.0, 0.0, 0.0, 0.0, 0.0, 0.0, 0.0, 0.0, 0.0, 0.0, 0.0, 0.0, 0.0, 0.0, 0.0, 0.0, 0.0, 0.0, 0.0, 0.0, 0.0, 0.0, 0.0, 0.0, 0.0, 0.0, 0.0, 0.0, 0.0, 0.0, 0.0, 0.0, 0.0, 0.0, 0.0, 0.0, 0.0, 0.0, 0.0, 0.0, 0.0, 0.0, 0.0, 0.0, 0.0, 0.0, 0.0, 0.0, 0.0, 0.0, 0.0, 0.0, 0.0, 0.0, 0.0, 0.0, 0.0, 0.0, 0.0, 0.0, 0.0, 0.0, 0.0, 0.0, 0.0, 0.0, 0.0, 0.0, 0.0, 0.0, 0.0, 0.0, 0.0, 0.0, 0.0, 0.0, 0.0, 0.0, 0.0, 0.0, 0.0, 0.0, 0.0, 0.0, 0.0, 0.0, 0.0, 0.0, 0.0, 0.0, 0.0, 0.0, 0.0, 0.0, 0.0, 0.0, 0.0, 0.0, 0.0, 0.0, 0.0, 0.0, 0.0, 0.0, 0.0, 0.0, 0.0, 0.0, 0.0, 0.0, 0.0, 0.0, 0.0, 0.0, 0.0, 0.0, 0.0, 0.0, 0.0, 0.0, 0.0, 0.0, 0.0, 0.0, 0.0, 0.0, 0.0, 0.0, 0.0, 0.0, 0.0, 0.0, 0.0, 0.0, 0.0, 0.0, 0.0, 0.0, 0.0, 0.0, 0.0, 0.0, 0.0, 0.0, 0.0, 0.0, 0.0, 0.0, 0.0, 0.0, 0.0, 0.0, 0.0, 0.0, 0.0, 0.0, 0.0, 0.0, 0.0, 0.0, 0.0, 0.0, 0.0, 0.0, 0.0, 0.0, 0.0, 0.0, 0.0, 0.0, 0.0, 0.0, 0.0, 0.0, 0.0, 0.0, 0.0, 0.0, 0.0, 0.0, 0.0, 0.0, 0.0, 0.0, 0.0, 0.0, 0.0, 0.0, 0.0, 0.0, 0.0, 0.0, 0.0, 0.0, 0.0, 0.0, 0.0, 0.0, 0.0, 0.0, 0.0, 0.0, 0.0, 0.0, 0.0, 0.0, 0.0, 0.0, 0.0, 0.0, 0.0, 0.0, 0.0, 0.0, 0.0, 0.0, 0.0, 0.0, 0.0, 0.0, 0.0, 0.0, 0.0, 0.0, 0.0, 0.0, 0.0, 0.0, 0.0, 0.0, 0.0, 0.0, 0.0, 0.0, 0.0, 0.0, 0.0, 0.0, 0.0, 0.0, 0.0, 0.0, 0.0, 0.0, 0.0, 0.0, 0.0, 0.0, 0.0, 0.0, 0.0, 0.0, 0.0, 0.0, 0.0, 0.0, 0.0, 0.0, 0.0, 0.0, 0.0, 0.0, 0.0, 0.0, 0.0, 0.0, 0.0, 0.0, 0.0, 0.0, 0.0, 0.0, 0.0, 0.0, 0.0, 0.0, 0.0, 0.0, 0.0, 0.0, 0.0, 0.0, 0.0, 0.0, 0.0, 0.0, 0.0, 0.0, 0.0, 0.0, 0.0, 0.0, 0.0, 0.0, 0.0, 0.0, 0.0, 0.0, 0.0, 0.0, 0.0, 0.0, 0.0, 0.0, 0.0, 0.0, 0.0, 0.0, 0.0, 0.0, 0.0, 0.0, 0.0, 0.0, 0.0, 0.0, 0.0, 0.0, 0.0, 0.0, 0.0, 0.0, 0.0, 0.0, 0.0, 0.0, 0.0, 0.0, 0.0, 0.0, 0.0, 0.0, 0.0, 0.0, 0.0, 0.0, 0.0, 0.0, 0.0, 0.0, 0.0, 0.0, 0.0, 0.0, 0.0, 0.0, 0.0, 0.0, 0.0, 0.0, 0.0, 0.0, 0.0, 0.0, 0.0, 0.0, 0.0, 0.0, 0.0, 0.0, 0.0, 0.0, 0.0, 0.0, 0.0, 0.0, 0.0, 0.0, 0.0, 0.0, 0.0, 0.0, 0.0, 0.0, 0.0, 0.0, 0.0, 0.0, 0.0, 0.0, 0.0, 0.0, 0.0, 0.0, 0.0, 0.0, 0.0, 0.0, 0.0, 0.0, 0.0, 0.0, 0.0, 0.0, 0.0, 0.0, 0.0, 0.0, 0.0, 0.0, 0.0, 0.0, 0.0, 0.0, 0.0, 0.0, 0.0, 0.0, 0.0, 0.0, 0.0, 0.0, 0.0, 0.0, 0.0, 0.0, 0.0, 0.0, 0.0, 0.0, 0.0, 0.0, 0.0, 0.0, 0.0, 0.0, 0.0, 0.0, 0.0, 0.0, 0.0, 0.0, 0.0])
me_circle.materials.append(mat_material_001)
me_circle.materials.append(mat_material_002)
me_circle.materials.append(mat_material_003)
me_circle.update()
me_circle_001 = bpy.data.meshes.new('Circle.001')
me_circle_001.from_pydata([(0.0, 0.0701, 0.1727), (-0.1221, 0.0701, 0.1221), (-0.1727, 0.0701, -1.268e-07), (-0.1221, 0.0701, -0.1221), (1.51e-08, 0.0701, -0.1727), (0.1221, 0.0701, -0.1221), (0.1727, 0.0701, -1.171e-07), (0.1221, 0.0701, 0.1221), (3.291e-10, -0.3822, 0.1088), (-0.07691, -0.3822, 0.07691), (-0.1088, -0.3822, -1.241e-07), (-0.07691, -0.3822, -0.07691), (1.106e-08, -0.3822, -0.1088), (0.07691, -0.3822, -0.07691), (0.1088, -0.3822, -1.165e-07), (0.07691, -0.3822, 0.07691), (-0.1221, -0.3822, 0.1221), (0.0, -0.3822, 0.1727), (-0.1727, -0.3822, -1.268e-07), (-0.1221, -0.3822, -0.1221), (1.51e-08, -0.3822, -0.1727), (0.1221, -0.3822, -0.1221), (0.1727, -0.3822, -1.171e-07), (0.1221, -0.3822, 0.1221), (3.291e-10, -0.03161, 0.1088), (-0.07691, -0.03161, 0.07691), (-0.1088, -0.03161, -1.05e-07), (-0.07691, -0.03161, -0.07691), (1.106e-08, -0.03161, -0.1088), (0.07691, -0.03161, -0.07691), (0.1088, -0.03161, -9.738e-08), (0.07691, -0.03161, 0.07691), (2.648e-10, -0.276, 0.08751), (-0.06188, -0.276, 0.06188), (-0.08751, -0.276, -1.078e-07), (-0.06188, -0.276, -0.06188), (8.898e-09, -0.276, -0.08751), (0.06188, -0.276, -0.06188), (0.08751, -0.276, -1.016e-07), (0.06188, -0.276, 0.06188), (2.648e-10, -0.4944, 0.08751), (-0.06188, -0.4944, 0.06188), (-0.08751, -0.4944, -1.078e-07), (-0.06188, -0.4944, -0.06188), (8.898e-09, -0.4944, -0.08751), (0.06188, -0.4944, -0.06188), (0.08751, -0.4944, -1.016e-07), (0.06188, -0.4944, 0.06188), (9.616e-09, -0.4944, 0.05042), (-0.03565, -0.4944, 0.03565), (-0.05042, -0.4944, -7.476e-08), (-0.03565, -0.4944, -0.03565), (1.459e-08, -0.4944, -0.05042), (0.03565, -0.4944, -0.03565), (0.05042, -0.4944, -7.123e-08), (0.03565, -0.4944, 0.03565), (9.616e-09, -0.8388, 0.05042), (-0.03565, -0.8388, 0.03565), (-0.05042, -0.8388, -7.476e-08), (-0.03565, -0.8388, -0.03565), (1.459e-08, -0.8388, -0.05042), (0.03565, -0.8388, -0.03565), (0.05042, -0.8388, -7.123e-08), (0.03565, -0.8388, 0.03565), (1.935e-08, -0.8578, 0.08062), (-0.05701, -0.8578, 0.05701), (-0.08062, -0.8578, -3.222e-08), (-0.05701, -0.8578, -0.05701), (2.731e-08, -0.8578, -0.08062), (0.05701, -0.8578, -0.05701), (0.08062, -0.8578, -2.659e-08), (0.05701, -0.8578, 0.05701), (2.43e-08, -1.134, 0.04246), (-0.03002, -1.134, 0.03002), (-0.04246, -1.134, -1.697e-08), (-0.03002, -1.134, -0.03002), (2.849e-08, -1.134, -0.04246), (0.03002, -1.134, -0.03002), (0.04246, -1.134, -1.4e-08), (0.03002, -1.134, 0.03002), (2.342e-08, -1.134, 0.02059), (-0.01456, -1.134, 0.01456), (-0.02059, -1.134, -8.449e-08), (-0.01456, -1.134, -0.01456), (2.545e-08, -1.134, -0.02059), (0.01456, -1.134, -0.01456), (0.02059, -1.134, -8.305e-08), (0.01456, -1.134, 0.01456), (2.342e-08, -0.4461, 0.02059), (-0.01456, -0.4461, 0.01456), (-0.02059, -0.4461, -2.527e-07), (-0.01456, -0.4461, -0.01456), (2.545e-08, -0.4461, -0.02059), (0.01456, -0.4461, -0.01456), (0.02059, -0.4461, -2.513e-07), (0.01456, -0.4461, 0.01456)], [], [(4, 20, 19, 3), (2, 18, 16, 1), (7, 23, 22, 6), (5, 21, 20, 4), (3, 19, 18, 2), (1, 16, 17, 0), (0, 17, 23, 7), (6, 22, 21, 5), (12, 28, 27, 11), (8, 17, 16, 9), (9, 16, 18, 10), (10, 18, 19, 11), (11, 19, 20, 12), (12, 20, 21, 13), (13, 21, 22, 14), (14, 22, 23, 15), (15, 23, 17, 8), (25, 26, 27, 28, 29, 30, 31, 24), (10, 26, 25, 9), (15, 31, 30, 14), (13, 29, 28, 12), (11, 27, 26, 10), (9, 25, 24, 8), (8, 24, 31, 15), (14, 30, 29, 13), (33, 32, 39, 38, 37, 36, 35, 34), (40, 48, 55, 47), (37, 45, 44, 36), (35, 43, 42, 34), (33, 41, 40, 32), (32, 40, 47, 39), (38, 46, 45, 37), (36, 44, 43, 35), (34, 42, 41, 33), (39, 47, 46, 38), (51, 59, 58, 50), (46, 54, 53, 45), (44, 52, 51, 43), (42, 50, 49, 41), (47, 55, 54, 46), (45, 53, 52, 44), (43, 51, 50, 42), (41, 49, 48, 40), (63, 71, 70, 62), (49, 57, 56, 48), (48, 56, 63, 55), (54, 62, 61, 53), (52, 60, 59, 51), (50, 58, 57, 49), (55, 63, 62, 54), (53, 61, 60, 52), (68, 76, 75, 67), (61, 69, 68, 60), (59, 67, 66, 58), (57, 65, 64, 56), (56, 64, 71, 63), (62, 70, 69, 61), (60, 68, 67, 59), (58, 66, 65, 57), (72, 80, 87, 79), (66, 74, 73, 65), (71, 79, 78, 70), (69, 77, 76, 68), (67, 75, 74, 66), (65, 73, 72, 64), (64, 72, 79, 71), (70, 78, 77, 69), (85, 93, 92, 84), (78, 86, 85, 77), (76, 84, 83, 75), (74, 82, 81, 73), (79, 87, 86, 78), (77, 85, 84, 76), (75, 83, 82, 74), (73, 81, 80, 72), (89, 90, 91, 92, 93, 94, 95, 88), (83, 91, 90, 82), (81, 89, 88, 80), (80, 88, 95, 87), (86, 94, 93, 85), (84, 92, 91, 83), (82, 90, 89, 81), (87, 95, 94, 86)])
me_circle_001.polygons.foreach_set('use_smooth', [True] * 83)
me_circle_001.polygons.foreach_set('material_index', [0, 0, 0, 0, 0, 0, 0, 0, 0, 0, 0, 0, 0, 0, 0, 0, 0, 0, 0, 0, 0, 0, 0, 0, 0, 1, 1, 1, 1, 1, 1, 1, 1, 1, 1, 1, 1, 1, 1, 1, 1, 1, 1, 1, 1, 1, 1, 1, 1, 1, 1, 2, 2, 2, 2, 2, 1, 2, 2, 2, 2, 2, 2, 2, 2, 2, 2, 1, 2, 2, 2, 2, 2, 2, 2, 1, 1, 1, 1, 1, 1, 1, 1])
_uv = me_circle_001.uv_layers.new(name='UVMap')
_uv.uv.foreach_set('vector', [0.0, 0.0, 0.0, 0.0, 0.0, 0.0, 0.0, 0.0, 0.0, 0.0, 0.0, 0.0, 0.0, 0.0, 0.0, 0.0, 0.0, 0.0, 0.0, 0.0, 0.0, 0.0, 0.0, 0.0, 0.0, 0.0, 0.0, 0.0, 0.0, 0.0, 0.0, 0.0, 0.0, 0.0, 0.0, 0.0, 0.0, 0.0, 0.0, 0.0, 0.0, 0.0, 0.0, 0.0, 0.0, 0.0, 0.0, 0.0, 0.0, 0.0, 0.0, 0.0, 0.0, 0.0, 0.0, 0.0, 0.0, 0.0, 0.0, 0.0, 0.0, 0.0, 0.0, 0.0, 0.0, 0.0, 0.0, 0.0, 0.0, 0.0, 0.0, 0.0, 0.0, 0.0, 0.0, 0.0, 0.0, 0.0, 0.0, 0.0, 0.0, 0.0, 0.0, 0.0, 0.0, 0.0, 0.0, 0.0, 0.0, 0.0, 0.0, 0.0, 0.0, 0.0, 0.0, 0.0, 0.0, 0.0, 0.0, 0.0, 0.0, 0.0, 0.0, 0.0, 0.0, 0.0, 0.0, 0.0, 0.0, 0.0, 0.0, 0.0, 0.0, 0.0, 0.0, 0.0, 0.0, 0.0, 0.0, 0.0, 0.0, 0.0, 0.0, 0.0, 0.0, 0.0, 0.0, 0.0, 0.0, 0.0, 0.0, 0.0, 0.0, 0.0, 0.0, 0.0, 0.0, 0.0, 0.0, 0.0, 0.0, 0.0, 0.0, 0.0, 0.0, 0.0, 0.0, 0.0, 0.0, 0.0, 0.0, 0.0, 0.0, 0.0, 0.0, 0.0, 0.0, 0.0, 0.0, 0.0, 0.0, 0.0, 0.0, 0.0, 0.0, 0.0, 0.0, 0.0, 0.0, 0.0, 0.0, 0.0, 0.0, 0.0, 0.0, 0.0, 0.0, 0.0, 0.0, 0.0, 0.0, 0.0, 0.0, 0.0, 0.0, 0.0, 0.0, 0.0, 0.0, 0.0, 0.0, 0.0, 0.0, 0.0, 0.0, 0.0, 0.0, 0.0, 0.0, 0.0, 0.0, 0.0, 0.0, 0.0, 0.0, 0.0, 0.0, 0.0, 0.0, 0.0, 0.0, 0.0, 0.0, 0.0, 0.0, 0.0, 0.0, 0.0, 0.0, 0.0, 0.0, 0.0, 0.0, 0.0, 0.0, 0.0, 0.0, 0.0, 0.0, 0.0, 0.0, 0.0, 0.0, 0.0, 0.0, 0.0, 0.0, 0.0, 0.0, 0.0, 0.0, 0.0, 0.0, 0.0, 0.0, 0.0, 0.0, 0.0, 0.0, 0.0, 0.0, 0.0, 0.0, 0.0, 0.0, 0.0, 0.0, 0.0, 0.0, 0.0, 0.0, 0.0, 0.0, 0.0, 0.0, 0.0, 0.0, 0.0, 0.0, 0.0, 0.0, 0.0, 0.0, 0.0, 0.0, 0.0, 0.0, 0.0, 0.0, 0.0, 0.0, 0.0, 0.0, 0.0, 0.0, 0.0, 0.0, 0.0, 0.0, 0.0, 0.0, 0.0, 0.0, 0.0, 0.0, 0.0, 0.0, 0.0, 0.0, 0.0, 0.0, 0.0, 0.0, 0.0, 0.0, 0.0, 0.0, 0.0, 0.0, 0.0, 0.0, 0.0, 0.0, 0.0, 0.0, 0.0, 0.0, 0.0, 0.0, 0.0, 0.0, 0.0, 0.0, 0.0, 0.0, 0.0, 0.0, 0.0, 0.0, 0.0, 0.0, 0.0, 0.0, 0.0, 0.0, 0.0, 0.0, 0.0, 0.0, 0.0, 0.0, 0.0, 0.0, 0.0, 0.0, 0.0, 0.0, 0.0, 0.0, 0.0, 0.0, 0.0, 0.0, 0.0, 0.0, 0.0, 0.0, 0.0, 0.0, 0.0, 0.0, 0.0, 0.0, 0.0, 0.0, 0.0, 0.0, 0.0, 0.0, 0.0, 0.0, 0.0, 0.0, 0.0, 0.0, 0.0, 0.0, 0.0, 0.0, 0.0, 0.0, 0.0, 0.0, 0.0, 0.0, 0.0, 0.0, 0.0, 0.0, 0.0, 0.0, 0.0, 0.0, 0.0, 0.0, 0.0, 0.0, 0.0, 0.0, 0.0, 0.0, 0.0, 0.0, 0.0, 0.0, 0.0, 0.0, 0.0, 0.0, 0.0, 0.0, 0.0, 0.0, 0.0, 0.0, 0.0, 0.0, 0.0, 0.0, 0.0, 0.0, 0.0, 0.0, 0.0, 0.0, 0.0, 0.0, 0.0, 0.0, 0.0, 0.0, 0.0, 0.0, 0.0, 0.0, 0.0, 0.0, 0.0, 0.0, 0.0, 0.0, 0.0, 0.0, 0.0, 0.0, 0.0, 0.0, 0.0, 0.0, 0.0, 0.0, 0.0, 0.0, 0.0, 0.0, 0.0, 0.0, 0.0, 0.0, 0.0, 0.0, 0.0, 0.0, 0.0, 0.0, 0.0, 0.0, 0.0, 0.0, 0.0, 0.0, 0.0, 0.0, 0.0, 0.0, 0.0, 0.0, 0.0, 0.0, 0.0, 0.0, 0.0, 0.0, 0.0, 0.0, 0.0, 0.0, 0.0, 0.0, 0.0, 0.0, 0.0, 0.0, 0.0, 0.0, 0.0, 0.0, 0.0, 0.0, 0.0, 0.0, 0.0, 0.0, 0.0, 0.0, 0.0, 0.0, 0.0, 0.0, 0.0, 0.0, 0.0, 0.0, 0.0, 0.0, 0.0, 0.0, 0.0, 0.0, 0.0, 0.0, 0.0, 0.0, 0.0, 0.0, 0.0, 0.0, 0.0, 0.0, 0.0, 0.0, 0.0, 0.0, 0.0, 0.0, 0.0, 0.0, 0.0, 0.0, 0.0, 0.0, 0.0, 0.0, 0.0, 0.0, 0.0, 0.0, 0.0, 0.0, 0.0, 0.0, 0.0, 0.0, 0.0, 0.0, 0.0, 0.0, 0.0, 0.0, 0.0, 0.0, 0.0, 0.0, 0.0, 0.0, 0.0, 0.0, 0.0, 0.0, 0.0, 0.0, 0.0, 0.0, 0.0, 0.0, 0.0, 0.0, 0.0, 0.0, 0.0, 0.0, 0.0, 0.0, 0.0, 0.0, 0.0, 0.0, 0.0, 0.0, 0.0, 0.0, 0.0, 0.0, 0.0, 0.0, 0.0, 0.0, 0.0, 0.0, 0.0, 0.0, 0.0, 0.0, 0.0, 0.0, 0.0, 0.0, 0.0, 0.0, 0.0, 0.0, 0.0, 0.0, 0.0, 0.0, 0.0, 0.0, 0.0, 0.0, 0.0, 0.0, 0.0, 0.0, 0.0, 0.0, 0.0, 0.0, 0.0, 0.0, 0.0, 0.0, 0.0, 0.0, 0.0, 0.0, 0.0, 0.0, 0.0, 0.0, 0.0, 0.0, 0.0, 0.0, 0.0, 0.0, 0.0, 0.0, 0.0, 0.0, 0.0, 0.0, 0.0, 0.0, 0.0, 0.0, 0.0, 0.0, 0.0, 0.0, 0.0, 0.0, 0.0, 0.0, 0.0, 0.0, 0.0, 0.0, 0.0, 0.0, 0.0, 0.0, 0.0, 0.0, 0.0, 0.0, 0.0, 0.0, 0.0, 0.0, 0.0, 0.0, 0.0, 0.0, 0.0, 0.0, 0.0, 0.0, 0.0])
me_circle_001.materials.append(mat_material_001)
me_circle_001.materials.append(mat_material_002)
me_circle_001.materials.append(mat_material_003)
me_circle_001.update()
me_cylinder = bpy.data.meshes.new('Cylinder')
me_cylinder.from_pydata([(-1.034e-07, -0.2881, -0.01351), (-1.013e-07, -0.2832, -0.01916), (-1.034e-07, 0.2881, -0.01351), (-1.013e-07, 0.2832, -0.01916), (-0.0117, -0.2881, -0.006753), (-0.0166, -0.2832, -0.009582), (-0.0117, 0.2881, -0.006753), (-0.0166, 0.2832, -0.009582), (-0.0117, -0.2881, 0.006753), (-0.0166, -0.2832, 0.009582), (-0.0117, 0.2881, 0.006753), (-0.0166, 0.2832, 0.009582), (-1.017e-07, -0.2881, 0.01351), (-9.963e-08, -0.2832, 0.01916), (-1.024e-07, 0.2881, 0.01351), (-9.963e-08, 0.2832, 0.01916), (0.0117, -0.2881, 0.006753), (0.0166, -0.2832, 0.009582), (0.0117, 0.2881, 0.006753), (0.0166, 0.2832, 0.009582), (0.0117, -0.2881, -0.006753), (0.0166, -0.2832, -0.009582), (0.0117, 0.2881, -0.006753), (0.0166, 0.2832, -0.009582)], [], [(21, 23, 3, 1), (9, 11, 15, 13), (13, 15, 19, 17), (17, 19, 23, 21), (5, 7, 11, 9), (6, 2, 22, 18, 14, 10), (1, 3, 7, 5), (1, 5, 4, 0), (7, 3, 2, 6), (5, 9, 8, 4), (11, 7, 6, 10), (9, 13, 12, 8), (15, 11, 10, 14), (13, 17, 16, 12), (19, 15, 14, 18), (17, 21, 20, 16), (23, 19, 18, 22), (21, 1, 0, 20), (3, 23, 22, 2), (0, 4, 8, 12, 16, 20)])
_uv = me_cylinder.uv_layers.new(name='UVMap')
_uv.uv.foreach_set('vector', [0.1667, 0.5043, 0.1667, 0.9957, -8.941e-08, 0.9957, -8.941e-08, 0.5043, 0.6667, 0.5043, 0.6667, 0.9957, 0.5, 0.9957, 0.5, 0.5043, 0.5, 0.5043, 0.5, 0.9957, 0.3333, 0.9957, 0.3333, 0.5043, 0.3333, 0.5043, 0.3333, 0.9957, 0.1667, 0.9957, 0.1667, 0.5043, 0.8333, 0.5043, 0.8333, 0.9957, 0.6667, 0.9957, 0.6667, 0.5043, 0.3965, 0.3346, 0.25, 0.4191, 0.1035, 0.3346, 0.1035, 0.1654, 0.25, 0.08086, 0.3965, 0.1654, 1.0, 0.5043, 1.0, 0.9957, 0.8333, 0.9957, 0.8333, 0.5043, 1.0, 0.5043, 0.8333, 0.5043, 0.8579, 0.5, 0.9754, 0.5, 0.8333, 0.9957, 1.0, 0.9957, 0.9754, 1.0, 0.8579, 1.0, 0.8333, 0.5043, 0.6667, 0.5043, 0.6913, 0.5, 0.8087, 0.5, 0.6667, 0.9957, 0.8333, 0.9957, 0.8087, 1.0, 0.6913, 1.0, 0.6667, 0.5043, 0.5, 0.5043, 0.5246, 0.5, 0.6421, 0.5, 0.5, 0.9957, 0.6667, 0.9957, 0.6421, 1.0, 0.5246, 1.0, 0.5, 0.5043, 0.3333, 0.5043, 0.3579, 0.5, 0.4754, 0.5, 0.3333, 0.9957, 0.5, 0.9957, 0.4754, 1.0, 0.3579, 1.0, 0.3333, 0.5043, 0.1667, 0.5043, 0.1913, 0.5, 0.3087, 0.5, 0.1667, 0.9957, 0.3333, 0.9957, 0.3087, 1.0, 0.1913, 1.0, 0.1667, 0.5043, -8.941e-08, 0.5043, 0.0246, 0.5, 0.1421, 0.5, -8.941e-08, 0.9957, 0.1667, 0.9957, 0.1421, 1.0, 0.0246, 1.0, 0.75, 0.4191, 0.8965, 0.3346, 0.8965, 0.1654, 0.75, 0.08086, 0.6035, 0.1654, 0.6035, 0.3346])
me_cylinder.materials.append(mat_material_004)
me_cylinder.update()
me_cylinder_001 = bpy.data.meshes.new('Cylinder.001')
me_cylinder_001.from_pydata([(3.116e-09, 0.9095, -1.0), (0.0, 1.0, 1.0), (0.7876, 0.4547, -1.0), (0.866, 0.5, 1.0), (0.7876, -0.4547, -1.0), (0.866, -0.5, 1.0), (-7.808e-08, -0.9095, -1.0), (-8.742e-08, -1.0, 1.0), (-0.7876, -0.4547, -1.0), (-0.866, -0.5, 1.0), (-0.7876, 0.4547, -1.0), (-0.866, 0.5, 1.0), (0.0, 1.0, -1.0), (0.866, 0.5, -1.0), (0.866, -0.5, -1.0), (-8.742e-08, -1.0, -1.0), (-0.866, -0.5, -1.0), (-0.866, 0.5, -1.0)], [], [(12, 1, 3, 13), (13, 3, 5, 14), (14, 5, 7, 15), (15, 7, 9, 16), (16, 9, 11, 17), (17, 11, 1, 12), (0, 2, 4, 6, 8, 10), (2, 0, 12, 13), (4, 2, 13, 14), (6, 4, 14, 15), (8, 6, 15, 16), (10, 8, 16, 17), (0, 10, 17, 12)])
me_cylinder_001.polygons.foreach_set('use_smooth', [True] * 13)
_uv = me_cylinder_001.uv_layers.new(name='UVMap')
_uv.uv.foreach_set('vector', [1.0, 0.5, 1.0, 1.0, 0.8333, 1.0, 0.8333, 0.5, 0.8333, 0.5, 0.8333, 1.0, 0.6667, 1.0, 0.6667, 0.5, 0.6667, 0.5, 0.6667, 1.0, 0.5, 1.0, 0.5, 0.5, 0.5, 0.5, 0.5, 1.0, 0.3333, 1.0, 0.3333, 0.5, 0.3333, 0.5, 0.3333, 1.0, 0.1667, 1.0, 0.1667, 0.5, 0.1667, 0.5, 0.1667, 1.0, -8.941e-08, 1.0, -8.941e-08, 0.5, 0.06176, 0.5, 0.7716, 0.5, 0.6541, 0.5, 0.4963, 0.5, 0.3371, 0.5, 0.1792, 0.5, 0.7716, 0.5, 0.06176, 0.5, -8.941e-08, 0.5, 0.8333, 0.5, 0.6541, 0.5, 0.7716, 0.5, 0.8333, 0.5, 0.6667, 0.5, 0.4963, 0.5, 0.6541, 0.5, 0.6667, 0.5, 0.5, 0.5, 0.3371, 0.5, 0.4963, 0.5, 0.5, 0.5, 0.3333, 0.5, 0.1792, 0.5, 0.3371, 0.5, 0.3333, 0.5, 0.1667, 0.5, 0.06176, 0.5, 0.1792, 0.5, 0.1667, 0.5, -8.941e-08, 0.5])
me_cylinder_001.materials.append(mat_material_002)
me_cylinder_001.update()

# ---- objects
ob_plane = bpy.data.objects.new('Plane', me_plane)
ob_plane_001 = bpy.data.objects.new('Plane.001', me_plane_001)
ob_plane_002 = bpy.data.objects.new('Plane.002', me_plane_002)
ob_circle = bpy.data.objects.new('Circle', me_circle)
ob_circle_001 = bpy.data.objects.new('Circle.001', me_circle_001)
ob_cylinder = bpy.data.objects.new('Cylinder', me_cylinder)
ob_cylinder_001 = bpy.data.objects.new('Cylinder.001', me_cylinder)
ob_camera = bpy.data.objects.new('Camera', cam_camera_001)
ob_cylinder_002 = bpy.data.objects.new('Cylinder.002', me_cylinder_001)

# ---- transforms, parenting, visibility, modifiers, constraints
ob_plane.location = (-2.391, -3.953, 0.0)
ob_plane.rotation_euler = (0.0, -0.0, 0.3902)
_m = ob_plane.modifiers.new('Bevel', 'BEVEL')
_m.width = 0.01
_m.width_pct = 0.01
_m.segments = 4
ob_plane_001.parent = ob_plane
ob_plane_001.location = (0.0, 0.0, 0.18)
_m = ob_plane_001.modifiers.new('Bevel', 'BEVEL')
_m.width = 0.01
_m.width_pct = 0.01
_m.segments = 4
ob_plane_002.parent = ob_plane_001
ob_plane_002.matrix_parent_inverse = Matrix(((1.0, -0.0, 0.0, -0.0), (-0.0, 1.0, -0.0, 0.0), (0.0, -0.0, 1.0, -0.18), (-0.0, 0.0, -0.0, 1.0)))
ob_plane_002.location = (0.0, 0.0, 1.208)
ob_plane_002.rotation_euler = (0.0, 0.0, 0.387)
ob_plane_002.scale = (1.033, 1.033, 1.033)
ob_plane_002.lock_rotation = (True, True, False)
_m = ob_plane_002.modifiers.new('Bevel', 'BEVEL')
_m.width = 0.01
_m.width_pct = 0.01
_m.segments = 4
ob_circle.parent = ob_plane_002
ob_circle.matrix_parent_inverse = Matrix(((1.0, -0.0, 0.0, -0.0), (-0.0, 1.0, -0.0, 0.0), (0.0, -0.0, 1.0, -1.208), (-0.0, 0.0, -0.0, 1.0)))
ob_circle.location = (0.3161, -0.2886, 1.648)
ob_circle.scale = (1.107, 1.107, 1.107)
_m = ob_circle.modifiers.new('Bevel', 'BEVEL')
_m.width = 0.01
_m.width_pct = 0.01
_m.segments = 4
ob_circle_001.parent = ob_plane_002
ob_circle_001.matrix_parent_inverse = Matrix(((1.0, -0.0, 0.0, -0.0), (-0.0, 1.0, -0.0, 0.0), (0.0, -0.0, 1.0, -1.208), (-0.0, 0.0, -0.0, 1.0)))
ob_circle_001.location = (-0.2158, -0.2886, 1.648)
ob_circle_001.scale = (1.107, 1.107, 1.107)
_m = ob_circle_001.modifiers.new('Bevel', 'BEVEL')
_m.width = 0.01
_m.width_pct = 0.01
_m.segments = 4
ob_cylinder.parent = ob_plane_002
ob_cylinder.matrix_parent_inverse = Matrix(((0.9676, -0.0, 0.0, -0.0), (-0.0, 0.9676, -0.0, 0.0), (0.0, -0.0, 0.9676, -1.169), (-0.0, 0.0, -0.0, 1.0)))
ob_cylinder.location = (0.3267, -0.9924, 1.662)
ob_cylinder.lock_location = (True, True, False)
ob_cylinder.lock_rotation = (True, True, False)
ob_cylinder_001.parent = ob_plane_002
ob_cylinder_001.matrix_parent_inverse = Matrix(((0.9676, -0.0, 0.0, -0.0), (-0.0, 0.9676, -0.0, 0.0), (0.0, -0.0, 0.9676, -1.169), (-0.0, 0.0, -0.0, 1.0)))
ob_cylinder_001.location = (-0.2229, -0.9924, 1.662)
ob_camera.location = (6.637, -4.609, 5.897)
ob_camera.rotation_euler = (1.051, -0.0007954, 1.442)
ob_cylinder_002.parent = ob_plane_002
ob_cylinder_002.matrix_parent_inverse = Matrix(((0.6678, 0.7003, 0.0, 4.365), (-0.7003, 0.6678, -0.0, 0.9653), (-0.0, 0.0, 0.9676, -1.169), (-0.0, 0.0, -0.0, 1.0)))
ob_cylinder_002.location = (-2.875, -3.82, 2.167)
ob_cylinder_002.rotation_euler = (0.0, -0.0, 0.4531)
ob_cylinder_002.scale = (-0.03299, -0.03299, -0.217)
_m = ob_cylinder_002.modifiers.new('Subdivision', 'SUBSURF')
_m.levels = 2
_m = ob_cylinder_002.modifiers.new('Bevel', 'BEVEL')
_m.width = 0.01
_m.width_pct = 0.01
_m.segments = 4

# ---- collection membership
col_collection.objects.link(ob_plane)
col_collection.objects.link(ob_plane_001)
col_collection.objects.link(ob_plane_002)
col_collection.objects.link(ob_circle)
col_collection.objects.link(ob_circle_001)
col_collection.objects.link(ob_cylinder)
col_collection.objects.link(ob_cylinder_001)
col_collection.objects.link(ob_camera)
col_collection.objects.link(ob_cylinder_002)

# ---- scene / render settings (as saved in the file)
scene.camera = ob_camera
scene.frame_start = 1; scene.frame_end = 120; scene.frame_set(73)
scene.render.engine = 'BLENDER_EEVEE_NEXT'
scene.render.image_settings.file_format = 'JPEG'
scene.render.image_settings.color_mode = 'RGB'
scene.render.resolution_x = 1600
scene.render.resolution_y = 1200
scene.render.fps = 30
scene.render.film_transparent = True
scene.render.use_motion_blur = True
scene.render.motion_blur_shutter = 0.15
scene.cycles.sampling_pattern = 'TABULATED_SOBOL'
scene.cycles.use_light_tree = False
scene.eevee.use_gtao = True
scene.eevee.use_raytracing = True
scene.view_settings.view_transform = 'Filmic'
bpy.context.view_layer.update()

# ---- added for rendering (the .blend has no usable light): sun
light_auto_sun = bpy.data.lights.new('AutoSun', 'SUN')
light_auto_sun.energy = 3.0
light_auto_sun.angle = 0.0523599
ob_auto_sun = bpy.data.objects.new('AutoSun', light_auto_sun)
scene.collection.objects.link(ob_auto_sun)
ob_auto_sun.rotation_euler = (0.872665, 0.174533, 0.523599)
bpy.context.view_layer.update()
